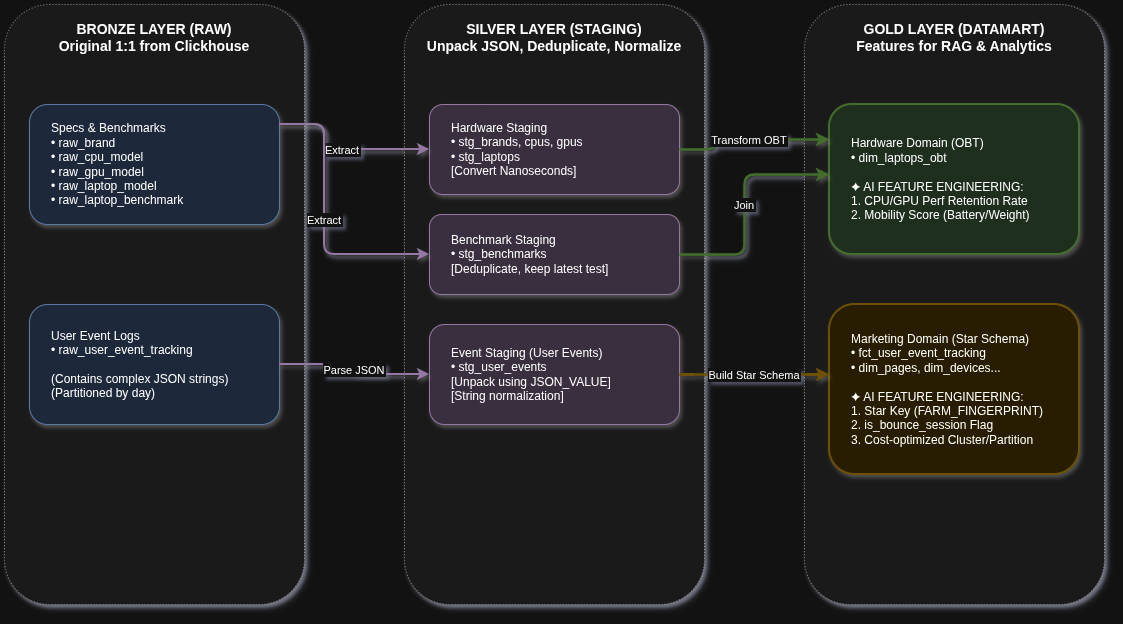

The diagram above was exported from draw.io. Its source (the exported page's mxGraphModel, read from the mxfile embedded in the PNG):
<mxGraphModel dx="1202" dy="856" grid="1" gridSize="10" guides="1" tooltips="1" connect="1" arrows="1" fold="1" page="1" pageScale="1" pageWidth="1169" pageHeight="827" math="0" shadow="1">
  <root>
    <mxCell id="0" />
    <mxCell id="1" parent="0" />
    <mxCell id="layer_bronze" parent="1" style="rounded=1;whiteSpace=wrap;html=1;fillColor=#f5f5f5;strokeColor=#666666;fontStyle=1;fontSize=14;align=center;verticalAlign=top;spacingTop=10;shadow=1;glass=0;dashed=1;dashPattern=1 2;" value="BRONZE LAYER (RAW)&#10;Original 1:1 from Clickhouse" vertex="1">
      <mxGeometry height="600" width="300" x="40" y="40" as="geometry" />
    </mxCell>
    <mxCell id="bronze_hw" parent="layer_bronze" style="rounded=1;whiteSpace=wrap;html=1;fillColor=#dae8fc;strokeColor=#6c8ebf;fontStyle=0;fontSize=12;align=left;spacingLeft=20;shadow=1;" value="Specs &amp; Benchmarks&#10;• raw_brand&#10;• raw_cpu_model&#10;• raw_gpu_model&#10;• raw_laptop_model&#10;• raw_laptop_benchmark" vertex="1">
      <mxGeometry height="120" width="250" x="25" y="100" as="geometry" />
    </mxCell>
    <mxCell id="bronze_mk" parent="layer_bronze" style="rounded=1;whiteSpace=wrap;html=1;fillColor=#dae8fc;strokeColor=#6c8ebf;fontStyle=0;fontSize=12;align=left;spacingLeft=20;shadow=1;" value="User Event Logs&#10;• raw_user_event_tracking&#10;&#10;(Contains complex JSON strings)&#10;(Partitioned by day)" vertex="1">
      <mxGeometry height="120" width="250" x="25" y="300" as="geometry" />
    </mxCell>
    <mxCell id="layer_silver" parent="1" style="rounded=1;whiteSpace=wrap;html=1;fillColor=#f5f5f5;strokeColor=#666666;fontStyle=1;fontSize=14;align=center;verticalAlign=top;spacingTop=10;shadow=1;dashed=1;dashPattern=1 2;" value="SILVER LAYER (STAGING)&#10;Unpack JSON, Deduplicate, Normalize" vertex="1">
      <mxGeometry height="600" width="300" x="440" y="40" as="geometry" />
    </mxCell>
    <mxCell id="silver_hw1" parent="layer_silver" style="rounded=1;whiteSpace=wrap;html=1;fillColor=#e1d5e7;strokeColor=#9673a6;fontStyle=0;fontSize=12;align=left;spacingLeft=20;shadow=1;" value="Hardware Staging&#10;• stg_brands, cpus, gpus&#10;• stg_laptops&#10;[Convert Nanoseconds]" vertex="1">
      <mxGeometry height="90" width="250" x="25" y="100" as="geometry" />
    </mxCell>
    <mxCell id="silver_hw2" parent="layer_silver" style="rounded=1;whiteSpace=wrap;html=1;fillColor=#e1d5e7;strokeColor=#9673a6;fontStyle=0;fontSize=12;align=left;spacingLeft=20;shadow=1;" value="Benchmark Staging&#10;• stg_benchmarks&#10;[Deduplicate, keep latest test]" vertex="1">
      <mxGeometry height="80" width="250" x="25" y="210" as="geometry" />
    </mxCell>
    <mxCell id="silver_mk" parent="layer_silver" style="rounded=1;whiteSpace=wrap;html=1;fillColor=#e1d5e7;strokeColor=#9673a6;fontStyle=0;fontSize=12;align=left;spacingLeft=20;shadow=1;" value="Event Staging (User Events)&#10;• stg_user_events&#10;[Unpack using JSON_VALUE]&#10;[String normalization]" vertex="1">
      <mxGeometry height="100" width="250" x="25" y="320" as="geometry" />
    </mxCell>
    <mxCell id="layer_gold" parent="1" style="rounded=1;whiteSpace=wrap;html=1;fillColor=#f5f5f5;strokeColor=#666666;fontStyle=1;fontSize=14;align=center;verticalAlign=top;spacingTop=10;shadow=1;dashed=1;dashPattern=1 2;" value="GOLD LAYER (DATAMART)&#10;Features for RAG &amp; Analytics" vertex="1">
      <mxGeometry height="600" width="300" x="840" y="40" as="geometry" />
    </mxCell>
    <mxCell id="gold_hw" parent="layer_gold" style="rounded=1;whiteSpace=wrap;html=1;fillColor=#d5e8d4;strokeColor=#82b366;fontStyle=0;fontSize=12;align=left;spacingLeft=20;shadow=1;strokeWidth=2;" value="Hardware Domain (OBT)&#10;• dim_laptops_obt&#10;&#10;✦ AI FEATURE ENGINEERING:&#10;1. CPU/GPU Perf Retention Rate&#10;2. Mobility Score (Battery/Weight)" vertex="1">
      <mxGeometry height="150" width="250" x="25" y="100" as="geometry" />
    </mxCell>
    <mxCell id="gold_mk" parent="layer_gold" style="rounded=1;whiteSpace=wrap;html=1;fillColor=#fff2cc;strokeColor=#d6b656;fontStyle=0;fontSize=12;align=left;spacingLeft=20;shadow=1;strokeWidth=2;" value="Marketing Domain (Star Schema)&#10;• fct_user_event_tracking&#10;• dim_pages, dim_devices...&#10;&#10;✦ AI FEATURE ENGINEERING:&#10;1. Star Key (FARM_FINGERPRINT)&#10;2. is_bounce_session Flag&#10;3. Cost-optimized Cluster/Partition" vertex="1">
      <mxGeometry height="170" width="250" x="25" y="300" as="geometry" />
    </mxCell>
    <mxCell id="edge1" edge="1" parent="1" source="bronze_hw" style="edgeStyle=orthogonalEdgeStyle;rounded=1;endArrow=classic;strokeColor=#9673a6;strokeWidth=2;shadow=1;" target="silver_hw1" value="Extract">
      <mxGeometry relative="1" as="geometry">
        <Array as="points">
          <mxPoint x="360" y="160" />
          <mxPoint x="360" y="185" />
        </Array>
      </mxGeometry>
    </mxCell>
    <mxCell id="edge2" edge="1" parent="1" source="bronze_hw" style="edgeStyle=orthogonalEdgeStyle;rounded=1;endArrow=classic;strokeColor=#9673a6;strokeWidth=2;shadow=1;" target="silver_hw2" value="Extract">
      <mxGeometry relative="1" as="geometry">
        <Array as="points">
          <mxPoint x="360" y="160" />
          <mxPoint x="360" y="290" />
        </Array>
      </mxGeometry>
    </mxCell>
    <mxCell id="edge3" edge="1" parent="1" source="bronze_mk" style="edgeStyle=orthogonalEdgeStyle;rounded=1;endArrow=classic;strokeColor=#9673a6;strokeWidth=2;shadow=1;" target="silver_mk" value="Parse JSON">
      <mxGeometry relative="1" as="geometry" />
    </mxCell>
    <mxCell id="edge4" edge="1" parent="1" source="silver_hw1" style="edgeStyle=orthogonalEdgeStyle;rounded=1;endArrow=classic;strokeColor=#82b366;strokeWidth=2.5;shadow=1;" target="gold_hw" value="Transform OBT">
      <mxGeometry relative="1" as="geometry">
        <Array as="points">
          <mxPoint x="750" y="185" />
          <mxPoint x="750" y="175" />
        </Array>
      </mxGeometry>
    </mxCell>
    <mxCell id="edge5" edge="1" parent="1" source="silver_hw2" style="edgeStyle=orthogonalEdgeStyle;rounded=1;endArrow=classic;strokeColor=#82b366;strokeWidth=2.5;shadow=1;" target="gold_hw" value="Join">
      <mxGeometry relative="1" as="geometry">
        <Array as="points">
          <mxPoint x="780" y="290" />
          <mxPoint x="780" y="210" />
        </Array>
      </mxGeometry>
    </mxCell>
    <mxCell id="edge6" edge="1" parent="1" source="silver_mk" style="edgeStyle=orthogonalEdgeStyle;rounded=1;endArrow=classic;strokeColor=#d6b656;strokeWidth=2.5;shadow=1;" target="gold_mk" value="Build Star Schema">
      <mxGeometry relative="1" as="geometry">
        <Array as="points">
          <mxPoint x="760" y="410" />
          <mxPoint x="760" y="410" />
        </Array>
      </mxGeometry>
    </mxCell>
  </root>
</mxGraphModel>